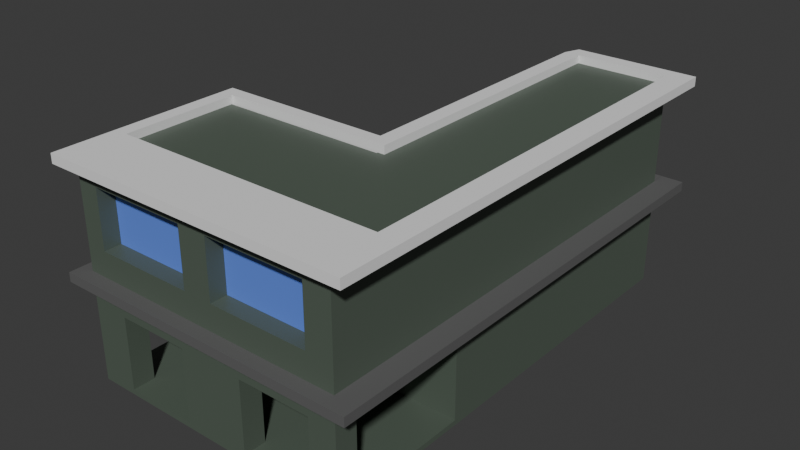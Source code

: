 # Source: Modern_House.blend  (saved by Blender 4.4.30; exported with 4.5.12 LTS)
import bpy
from mathutils import Matrix  # noqa: F401  (used for matrix-valued properties, if any)

bpy.ops.wm.read_factory_settings(use_empty=True)
scene = bpy.context.scene
scene.name = 'Scene'

# ---- collections
col_collection = bpy.data.collections.new('Collection'); scene.collection.children.link(col_collection)
col_windows_and_doors = bpy.data.collections.new('Windows and Doors'); scene.collection.children.link(col_windows_and_doors)

# ---- materials (node trees are filled in below, after node groups)
mat_material_003 = bpy.data.materials.new('Material.003')
mat_material_004 = bpy.data.materials.new('Material.004')
mat_material_002 = bpy.data.materials.new('Material.002')
mat_material_001 = bpy.data.materials.new('Material.001')

# ---- material node trees
mat_material_003.use_nodes = True; mat_material_003.node_tree.nodes.clear()
_N = mat_material_003.node_tree.nodes; _L = mat_material_003.node_tree.links
n0 = _N.new('ShaderNodeBsdfPrincipled'); n0.name = 'Principled BSDF'; n0.location = (10, 300)
n0.inputs[0].default_value = (0.2165, 0.0655, 0.05477, 1.0)
n1 = _N.new('ShaderNodeOutputMaterial'); n1.name = 'Material Output'; n1.location = (300, 300)
_L.new(n0.outputs[0], n1.inputs[0])
n1.is_active_output = True
mat_material_004.use_nodes = True; mat_material_004.node_tree.nodes.clear()
_N = mat_material_004.node_tree.nodes; _L = mat_material_004.node_tree.links
n0 = _N.new('ShaderNodeBsdfPrincipled'); n0.name = 'Principled BSDF'; n0.location = (10, 300)
n0.inputs[0].default_value = (0.1239, 0.2452, 0.8003, 1.0)
n1 = _N.new('ShaderNodeOutputMaterial'); n1.name = 'Material Output'; n1.location = (300, 300)
_L.new(n0.outputs[0], n1.inputs[0])
n1.is_active_output = True
mat_material_002.use_nodes = True; mat_material_002.node_tree.nodes.clear()
_N = mat_material_002.node_tree.nodes; _L = mat_material_002.node_tree.links
n0 = _N.new('ShaderNodeBsdfPrincipled'); n0.name = 'Principled BSDF'; n0.location = (10, 300)
n0.inputs[0].default_value = (0.1222, 0.1222, 0.1222, 1.0)
n1 = _N.new('ShaderNodeOutputMaterial'); n1.name = 'Material Output'; n1.location = (300, 300)
_L.new(n0.outputs[0], n1.inputs[0])
n1.is_active_output = True
mat_material_001.use_nodes = True; mat_material_001.node_tree.nodes.clear()
_N = mat_material_001.node_tree.nodes; _L = mat_material_001.node_tree.links
n0 = _N.new('ShaderNodeBsdfPrincipled'); n0.name = 'Principled BSDF'; n0.location = (10, 300)
n0.inputs[0].default_value = (0.09152, 0.1192, 0.09237, 1.0)
n1 = _N.new('ShaderNodeOutputMaterial'); n1.name = 'Material Output'; n1.location = (300, 300)
_L.new(n0.outputs[0], n1.inputs[0])
n1.is_active_output = True

# ---- world
world_world = bpy.data.worlds.new('World'); scene.world = world_world
world_world.use_nodes = True; world_world.node_tree.nodes.clear()
_N = world_world.node_tree.nodes; _L = world_world.node_tree.links
n0 = _N.new('ShaderNodeOutputWorld'); n0.name = 'World Output'; n0.location = (300, 300)
n1 = _N.new('ShaderNodeBackground'); n1.name = 'Background'; n1.location = (10, 300)
n1.inputs[0].default_value = (0.05088, 0.05088, 0.05088, 1.0)
_L.new(n1.outputs[0], n0.inputs[0])
n0.is_active_output = True
world_world.color = (0.05088, 0.05088, 0.05088)
world_world.sun_shadow_jitter_overblur = 0.0

# ---- meshes
me_cube_002 = bpy.data.meshes.new('Cube.002')
me_cube_002.from_pydata([(-1.0, -1.0, -1.0), (-1.0, -1.0, 1.0), (-1.0, 1.0, -1.0), (-1.0, 1.0, 1.0), (1.0, -1.0, -1.0), (1.0, -1.0, 1.0), (1.0, 1.0, -1.0), (1.0, 1.0, 1.0)], [], [(0, 1, 3, 2), (2, 3, 7, 6), (6, 7, 5, 4), (4, 5, 1, 0), (2, 6, 4, 0), (7, 3, 1, 5)])
_uv = me_cube_002.uv_layers.new(name='UVMap')
_uv.uv.foreach_set('vector', [0.375, 0.0, 0.625, 0.0, 0.625, 0.25, 0.375, 0.25, 0.375, 0.25, 0.625, 0.25, 0.625, 0.5, 0.375, 0.5, 0.375, 0.5, 0.625, 0.5, 0.625, 0.75, 0.375, 0.75, 0.375, 0.75, 0.625, 0.75, 0.625, 1.0, 0.375, 1.0, 0.125, 0.5, 0.375, 0.5, 0.375, 0.75, 0.125, 0.75, 0.625, 0.5, 0.875, 0.5, 0.875, 0.75, 0.625, 0.75])
me_cube_002.materials.append(mat_material_003)
me_cube_002.update()
me_cube_003 = bpy.data.meshes.new('Cube.003')
me_cube_003.from_pydata([(-1.0, -1.0, -1.0), (-1.0, -1.0, 1.0), (-1.0, 1.0, -1.0), (-1.0, 1.0, 1.0), (1.0, -1.0, -1.0), (1.0, -1.0, 1.0), (1.0, 1.0, -1.0), (1.0, 1.0, 1.0)], [], [(0, 1, 3, 2), (2, 3, 7, 6), (6, 7, 5, 4), (4, 5, 1, 0), (2, 6, 4, 0), (7, 3, 1, 5)])
_uv = me_cube_003.uv_layers.new(name='UVMap')
_uv.uv.foreach_set('vector', [0.375, 0.0, 0.625, 0.0, 0.625, 0.25, 0.375, 0.25, 0.375, 0.25, 0.625, 0.25, 0.625, 0.5, 0.375, 0.5, 0.375, 0.5, 0.625, 0.5, 0.625, 0.75, 0.375, 0.75, 0.375, 0.75, 0.625, 0.75, 0.625, 1.0, 0.375, 1.0, 0.125, 0.5, 0.375, 0.5, 0.375, 0.75, 0.125, 0.75, 0.625, 0.5, 0.875, 0.5, 0.875, 0.75, 0.625, 0.75])
me_cube_003.materials.append(mat_material_004)
me_cube_003.update()
me_cube_005 = bpy.data.meshes.new('Cube.005')
me_cube_005.from_pydata([(-1.0, -1.0, -1.0), (-1.0, -1.0, 1.0), (-1.0, 1.0, -1.0), (-1.0, 1.0, 1.0), (1.0, -1.0, -1.0), (1.0, -1.0, 1.0), (1.0, 1.0, -1.0), (1.0, 1.0, 1.0)], [], [(0, 1, 3, 2), (2, 3, 7, 6), (6, 7, 5, 4), (4, 5, 1, 0), (2, 6, 4, 0), (7, 3, 1, 5)])
_uv = me_cube_005.uv_layers.new(name='UVMap')
_uv.uv.foreach_set('vector', [0.375, 0.0, 0.625, 0.0, 0.625, 0.25, 0.375, 0.25, 0.375, 0.25, 0.625, 0.25, 0.625, 0.5, 0.375, 0.5, 0.375, 0.5, 0.625, 0.5, 0.625, 0.75, 0.375, 0.75, 0.375, 0.75, 0.625, 0.75, 0.625, 1.0, 0.375, 1.0, 0.125, 0.5, 0.375, 0.5, 0.375, 0.75, 0.125, 0.75, 0.625, 0.5, 0.875, 0.5, 0.875, 0.75, 0.625, 0.75])
me_cube_005.materials.append(mat_material_004)
me_cube_005.update()
me_cube_006 = bpy.data.meshes.new('Cube.006')
me_cube_006.from_pydata([(-1.0, -1.0, -1.0), (-1.0, -1.0, 1.0), (-1.0, 1.0, -1.0), (-1.0, 1.0, 1.0), (1.0, -1.0, -1.0), (1.0, -1.0, 1.0), (1.0, 1.0, -1.0), (1.0, 1.0, 1.0)], [], [(0, 1, 3, 2), (2, 3, 7, 6), (6, 7, 5, 4), (4, 5, 1, 0), (2, 6, 4, 0), (7, 3, 1, 5)])
_uv = me_cube_006.uv_layers.new(name='UVMap')
_uv.uv.foreach_set('vector', [0.375, 0.0, 0.625, 0.0, 0.625, 0.25, 0.375, 0.25, 0.375, 0.25, 0.625, 0.25, 0.625, 0.5, 0.375, 0.5, 0.375, 0.5, 0.625, 0.5, 0.625, 0.75, 0.375, 0.75, 0.375, 0.75, 0.625, 0.75, 0.625, 1.0, 0.375, 1.0, 0.125, 0.5, 0.375, 0.5, 0.375, 0.75, 0.125, 0.75, 0.625, 0.5, 0.875, 0.5, 0.875, 0.75, 0.625, 0.75])
me_cube_006.materials.append(mat_material_004)
me_cube_006.update()
me_cube_008 = bpy.data.meshes.new('Cube.008')
me_cube_008.from_pydata([(-1.0, -1.0, -1.0), (-1.0, -1.0, 1.0), (-1.0, 1.0, -1.0), (-1.0, 1.0, 1.0), (1.0, -1.0, -1.0), (1.0, -1.0, 1.0), (1.0, 1.0, -1.0), (1.0, 1.0, 1.0)], [], [(0, 1, 3, 2), (2, 3, 7, 6), (6, 7, 5, 4), (4, 5, 1, 0), (2, 6, 4, 0), (7, 3, 1, 5)])
_uv = me_cube_008.uv_layers.new(name='UVMap')
_uv.uv.foreach_set('vector', [0.375, 0.0, 0.625, 0.0, 0.625, 0.25, 0.375, 0.25, 0.375, 0.25, 0.625, 0.25, 0.625, 0.5, 0.375, 0.5, 0.375, 0.5, 0.625, 0.5, 0.625, 0.75, 0.375, 0.75, 0.375, 0.75, 0.625, 0.75, 0.625, 1.0, 0.375, 1.0, 0.125, 0.5, 0.375, 0.5, 0.375, 0.75, 0.125, 0.75, 0.625, 0.5, 0.875, 0.5, 0.875, 0.75, 0.625, 0.75])
me_cube_008.materials.append(mat_material_004)
me_cube_008.update()
me_cube_010 = bpy.data.meshes.new('Cube.010')
me_cube_010.from_pydata([(-1.0, -1.0, -1.0), (-1.0, -1.0, 1.0), (-1.0, 1.0, -1.0), (-1.0, 1.0, 1.0), (1.0, -1.0, -1.0), (1.0, -1.0, 1.0), (1.0, 1.0, -1.0), (1.0, 1.0, 1.0)], [], [(0, 1, 3, 2), (2, 3, 7, 6), (6, 7, 5, 4), (4, 5, 1, 0), (2, 6, 4, 0), (7, 3, 1, 5)])
_uv = me_cube_010.uv_layers.new(name='UVMap')
_uv.uv.foreach_set('vector', [0.375, 0.0, 0.625, 0.0, 0.625, 0.25, 0.375, 0.25, 0.375, 0.25, 0.625, 0.25, 0.625, 0.5, 0.375, 0.5, 0.375, 0.5, 0.625, 0.5, 0.625, 0.75, 0.375, 0.75, 0.375, 0.75, 0.625, 0.75, 0.625, 1.0, 0.375, 1.0, 0.125, 0.5, 0.375, 0.5, 0.375, 0.75, 0.125, 0.75, 0.625, 0.5, 0.875, 0.5, 0.875, 0.75, 0.625, 0.75])
me_cube_010.materials.append(mat_material_004)
me_cube_010.update()
me_cube_011 = bpy.data.meshes.new('Cube.011')
me_cube_011.from_pydata([(-1.0, -1.0, -1.0), (-1.0, -1.0, 1.0), (-1.0, 1.0, -1.0), (-1.0, 1.0, 1.0), (1.0, -1.0, -1.0), (1.0, -1.0, 1.0), (1.0, 1.0, -1.0), (1.0, 1.0, 1.0)], [], [(0, 1, 3, 2), (2, 3, 7, 6), (6, 7, 5, 4), (4, 5, 1, 0), (2, 6, 4, 0), (7, 3, 1, 5)])
_uv = me_cube_011.uv_layers.new(name='UVMap')
_uv.uv.foreach_set('vector', [0.375, 0.0, 0.625, 0.0, 0.625, 0.25, 0.375, 0.25, 0.375, 0.25, 0.625, 0.25, 0.625, 0.5, 0.375, 0.5, 0.375, 0.5, 0.625, 0.5, 0.625, 0.75, 0.375, 0.75, 0.375, 0.75, 0.625, 0.75, 0.625, 1.0, 0.375, 1.0, 0.125, 0.5, 0.375, 0.5, 0.375, 0.75, 0.125, 0.75, 0.625, 0.5, 0.875, 0.5, 0.875, 0.75, 0.625, 0.75])
me_cube_011.materials.append(mat_material_004)
me_cube_011.update()
me_cube_012 = bpy.data.meshes.new('Cube.012')
me_cube_012.from_pydata([(-1.0, -1.0, -1.0), (-1.0, -1.0, 1.0), (-1.0, 1.0, -1.0), (-1.0, 1.0, 1.0), (1.0, -1.0, -1.0), (1.0, -1.0, 1.0), (1.0, 1.0, -1.0), (1.0, 1.0, 1.0)], [], [(0, 1, 3, 2), (2, 3, 7, 6), (6, 7, 5, 4), (4, 5, 1, 0), (2, 6, 4, 0), (7, 3, 1, 5)])
_uv = me_cube_012.uv_layers.new(name='UVMap')
_uv.uv.foreach_set('vector', [0.375, 0.0, 0.625, 0.0, 0.625, 0.25, 0.375, 0.25, 0.375, 0.25, 0.625, 0.25, 0.625, 0.5, 0.375, 0.5, 0.375, 0.5, 0.625, 0.5, 0.625, 0.75, 0.375, 0.75, 0.375, 0.75, 0.625, 0.75, 0.625, 1.0, 0.375, 1.0, 0.125, 0.5, 0.375, 0.5, 0.375, 0.75, 0.125, 0.75, 0.625, 0.5, 0.875, 0.5, 0.875, 0.75, 0.625, 0.75])
me_cube_012.materials.append(mat_material_004)
me_cube_012.update()
me_cube_022 = bpy.data.meshes.new('Cube.022')
me_cube_022.from_pydata([(-1.0, -1.0, -1.0), (-1.0, -1.0, 1.0), (-1.0, 1.0, -1.0), (-1.0, 1.0, 1.0), (1.0, -1.0, -1.0), (1.0, -1.0, 1.0), (1.0, 1.0, -1.0), (1.0, 1.0, 1.0)], [], [(0, 1, 3, 2), (2, 3, 7, 6), (6, 7, 5, 4), (4, 5, 1, 0), (2, 6, 4, 0), (7, 3, 1, 5)])
_uv = me_cube_022.uv_layers.new(name='UVMap')
_uv.uv.foreach_set('vector', [0.375, 0.0, 0.625, 0.0, 0.625, 0.25, 0.375, 0.25, 0.375, 0.25, 0.625, 0.25, 0.625, 0.5, 0.375, 0.5, 0.375, 0.5, 0.625, 0.5, 0.625, 0.75, 0.375, 0.75, 0.375, 0.75, 0.625, 0.75, 0.625, 1.0, 0.375, 1.0, 0.125, 0.5, 0.375, 0.5, 0.375, 0.75, 0.125, 0.75, 0.625, 0.5, 0.875, 0.5, 0.875, 0.75, 0.625, 0.75])
me_cube_022.materials.append(mat_material_002)
me_cube_022.update()
me_cube_023 = bpy.data.meshes.new('Cube.023')
me_cube_023.from_pydata([(-1.0, -1.291, -1.0), (-1.0, -1.291, 1.0), (-1.0, 1.0, -1.0), (-1.0, 1.0, 1.0), (1.0, -1.291, -1.0), (1.0, -1.291, 1.0), (1.0, 1.0, -1.0), (1.0, 1.0, 1.0)], [], [(0, 1, 3, 2), (2, 3, 7, 6), (6, 7, 5, 4), (4, 5, 1, 0), (2, 6, 4, 0), (7, 3, 1, 5)])
_uv = me_cube_023.uv_layers.new(name='UVMap')
_uv.uv.foreach_set('vector', [0.375, 0.0, 0.625, 0.0, 0.625, 0.25, 0.375, 0.25, 0.375, 0.25, 0.625, 0.25, 0.625, 0.5, 0.375, 0.5, 0.375, 0.5, 0.625, 0.5, 0.625, 0.75, 0.375, 0.75, 0.375, 0.75, 0.625, 0.75, 0.625, 1.0, 0.375, 1.0, 0.125, 0.5, 0.375, 0.5, 0.375, 0.75, 0.125, 0.75, 0.625, 0.5, 0.875, 0.5, 0.875, 0.75, 0.625, 0.75])
me_cube_023.materials.append(mat_material_002)
me_cube_023.update()
me_cube_024 = bpy.data.meshes.new('Cube.024')
me_cube_024.from_pydata([(-1.0, -1.291, -1.0), (-1.0, -1.291, 1.0), (-1.0, 1.0, -1.0), (-1.0, 1.0, 1.0), (1.0, -1.291, -1.0), (1.0, -1.291, 1.0), (1.0, 1.0, -1.0), (1.0, 1.0, 1.0)], [], [(0, 1, 3, 2), (2, 3, 7, 6), (6, 7, 5, 4), (4, 5, 1, 0), (2, 6, 4, 0), (7, 3, 1, 5)])
_uv = me_cube_024.uv_layers.new(name='UVMap')
_uv.uv.foreach_set('vector', [0.375, 0.0, 0.625, 0.0, 0.625, 0.25, 0.375, 0.25, 0.375, 0.25, 0.625, 0.25, 0.625, 0.5, 0.375, 0.5, 0.375, 0.5, 0.625, 0.5, 0.625, 0.75, 0.375, 0.75, 0.375, 0.75, 0.625, 0.75, 0.625, 1.0, 0.375, 1.0, 0.125, 0.5, 0.375, 0.5, 0.375, 0.75, 0.125, 0.75, 0.625, 0.5, 0.875, 0.5, 0.875, 0.75, 0.625, 0.75])
me_cube_024.materials.append(mat_material_002)
me_cube_024.update()
me_cube_025 = bpy.data.meshes.new('Cube.025')
me_cube_025.from_pydata([(-1.0, -1.291, -1.0), (-1.0, -1.291, 1.0), (-1.0, 1.0, -1.0), (-1.0, 1.0, 1.0), (1.0, -1.291, -1.0), (1.0, -1.291, 1.0), (1.0, 1.0, -1.0), (1.0, 1.0, 1.0)], [], [(0, 1, 3, 2), (2, 3, 7, 6), (6, 7, 5, 4), (4, 5, 1, 0), (2, 6, 4, 0), (7, 3, 1, 5)])
_uv = me_cube_025.uv_layers.new(name='UVMap')
_uv.uv.foreach_set('vector', [0.375, 0.0, 0.625, 0.0, 0.625, 0.25, 0.375, 0.25, 0.375, 0.25, 0.625, 0.25, 0.625, 0.5, 0.375, 0.5, 0.375, 0.5, 0.625, 0.5, 0.625, 0.75, 0.375, 0.75, 0.375, 0.75, 0.625, 0.75, 0.625, 1.0, 0.375, 1.0, 0.125, 0.5, 0.375, 0.5, 0.375, 0.75, 0.125, 0.75, 0.625, 0.5, 0.875, 0.5, 0.875, 0.75, 0.625, 0.75])
me_cube_025.materials.append(mat_material_002)
me_cube_025.update()
me_cube_001 = bpy.data.meshes.new('Cube.001')
me_cube_001.from_pydata([(-1.0, -1.0, -1.0), (-1.0, -1.0, 1.0), (-1.0, 1.229, -1.0), (0.9547, 0.1293, 0.9019), (-1.0, 1.229, 1.0), (0.6766, -0.3603, -0.6336), (0.6766, 0.3446, -0.7078), (1.0, -1.0, -1.0), (0.6766, -0.2187, 0.6226), (0.6766, -0.6097, -0.6336), (1.0, -1.0, 1.0), (0.6766, -0.2187, -0.7078), (1.0, 1.229, -1.0), (-0.4677, 0.1293, 0.9019), (1.0, 1.229, 1.0), (-0.4677, 0.1293, -0.5206), (-1.0, 0.432, -1.0), (-1.0, 0.432, 1.0), (1.0, 0.432, -1.0), (1.0, 0.432, 1.0), (4.379, 1.229, 1.0), (4.379, 1.229, -1.0), (4.379, 0.432, -1.0), (4.379, 0.432, 1.0), (-1.0, 0.5407, -0.5206), (-1.0, 0.5407, 0.9019), (-1.0, 1.121, 0.9019), (-1.0, 1.121, -0.5206), (4.379, 0.5407, 0.9019), (4.379, 1.121, -0.5206), (4.379, 1.121, 0.9019), (4.379, 0.5407, -0.5206), (2.236, 0.432, -0.5206), (2.236, 0.432, 0.9019), (3.659, 0.432, -0.5206), (3.659, 0.432, 0.9019), (3.659, 1.229, 0.9019), (2.236, 1.229, 0.9019), (2.236, 1.229, -0.5206), (3.659, 1.229, -0.5206), (2.236, 1.121, -0.5206), (3.659, 1.121, -0.5206), (2.236, 1.121, 0.9019), (3.659, 1.121, 0.9019), (2.236, 0.5407, -0.5206), (3.659, 0.5407, -0.5206), (2.236, 0.5407, 0.9019), (3.659, 0.5407, 0.9019), (-0.4677, 1.229, 0.9019), (-0.4677, 1.229, -0.5206), (0.9547, 1.229, -0.5206), (0.9547, 1.229, 0.9019), (-0.4677, 1.121, -0.5206), (0.9547, 1.121, -0.5206), (-0.4677, 1.121, 0.9019), (0.9547, 1.121, 0.9019), (-0.4677, 0.5407, -0.5206), (0.9547, 0.5407, -0.5206), (-0.4677, 0.5407, 0.9019), (0.9547, 0.5407, 0.9019), (1.0, -0.6097, 1.0), (1.0, -0.3603, 0.6872), (1.0, -0.3603, 1.0), (1.0, 0.3446, 0.6226), (1.0, 0.3446, -0.7078), (1.0, -0.2187, 0.6226), (1.0, -0.3603, -0.6336), (1.0, -0.6097, -0.6336), (1.0, -0.2187, -0.7078), (0.9547, 0.3446, -0.5206), (0.9547, 0.3446, 0.6226), (0.9547, 0.1293, 0.6226), (0.6766, 0.1293, 0.6226), (0.6766, 0.1293, -0.5206), (0.6766, 0.3446, -0.5206), (0.6766, -0.6097, 1.0), (0.6766, -0.3603, 1.0)], [], [(4, 2, 16, 17, 25, 24, 27, 26), (17, 4, 26, 25), (14, 12, 50, 51), (12, 2, 4, 14, 51, 48, 49, 50), (66, 67, 60, 10, 7, 18, 19, 62, 61, 65, 63, 64, 68), (65, 61, 66, 68), (7, 10, 1, 0), (16, 18, 7, 0), (62, 19, 17, 1, 10, 60, 75, 76), (14, 4, 17, 19), (2, 12, 18, 16), (18, 12, 21, 22), (0, 1, 17, 16), (31, 28, 23, 22, 21, 20, 30, 29), (30, 20, 23, 28), (22, 23, 35, 34), (35, 23, 19, 18, 22, 34, 32, 33), (36, 20, 21, 39), (21, 12, 14, 20, 36, 37, 38, 39), (14, 19, 23, 20), (26, 27, 29, 30, 43, 41, 40, 42, 55, 53, 52, 54), (47, 28, 31, 24, 25, 58, 56, 57, 59, 46, 44, 45), (42, 46, 59, 55), (25, 26, 54, 58), (43, 30, 28, 47), (29, 27, 24, 31), (34, 35, 36, 39, 41, 43, 47, 45), (42, 40, 38, 37, 33, 32, 44, 46), (35, 33, 37, 36), (41, 39, 38, 40), (44, 32, 34, 45), (3, 51, 50, 53, 55, 59, 57, 69, 70, 71), (73, 15, 13, 3, 71, 72), (54, 52, 49, 48, 13, 15, 56, 58), (3, 13, 48, 51), (53, 50, 49, 52), (69, 57, 56, 15, 73, 74), (56, 57, 59, 58), (67, 9, 75, 60), (75, 9, 5, 76), (76, 5, 66, 61, 62), (5, 9, 67, 66), (68, 11, 8, 65), (72, 8, 11, 6, 74, 73), (74, 6, 64, 63, 70, 69), (65, 8, 72, 71, 70, 63), (6, 11, 68, 64)])
_uv = me_cube_001.uv_layers.new(name='UVMap')
_uv.uv.foreach_set('vector', [0.625, 0.25, 0.375, 0.25, 0.375, 0.179, 0.625, 0.179, 0.6127, 0.1926, 0.4349, 0.1926, 0.4349, 0.2366, 0.6127, 0.2366, 0.625, 0.179, 0.625, 0.25, 0.6127, 0.2366, 0.6127, 0.1926, 0.625, 0.5, 0.375, 0.5, 0.4349, 0.4943, 0.6127, 0.4943, 0.375, 0.5, 0.375, 0.25, 0.625, 0.25, 0.625, 0.5, 0.6127, 0.4943, 0.6127, 0.3165, 0.4349, 0.3165, 0.4349, 0.4943, 0.4208, 0.67, 0.4208, 0.7012, 0.625, 0.7012, 0.625, 0.75, 0.375, 0.75, 0.375, 0.571, 0.625, 0.571, 0.625, 0.67, 0.5859, 0.67, 0.5778, 0.6523, 0.5778, 0.5819, 0.4115, 0.5819, 0.4115, 0.6523, 0.5778, 0.6523, 0.5859, 0.67, 0.4208, 0.67, 0.4115, 0.6523, 0.375, 0.75, 0.625, 0.75, 0.625, 1.0, 0.375, 1.0, 0.125, 0.571, 0.375, 0.571, 0.375, 0.75, 0.125, 0.75, 0.625, 0.67, 0.625, 0.571, 0.875, 0.571, 0.875, 0.75, 0.625, 0.75, 0.625, 0.7012, 0.6654, 0.7012, 0.6654, 0.67, 0.625, 0.5, 0.875, 0.5, 0.875, 0.571, 0.625, 0.571, 0.125, 0.5, 0.375, 0.5, 0.375, 0.571, 0.125, 0.571, 0.375, 0.571, 0.375, 0.5, 0.375, 0.5, 0.375, 0.571, 0.375, 0.0, 0.625, 0.0, 0.625, 0.179, 0.375, 0.179, 0.4349, 0.5574, 0.6127, 0.5574, 0.625, 0.571, 0.375, 0.571, 0.375, 0.5, 0.625, 0.5, 0.6127, 0.5134, 0.4349, 0.5134, 0.6127, 0.5134, 0.625, 0.5, 0.625, 0.571, 0.6127, 0.5574, 0.375, 0.571, 0.625, 0.571, 0.6127, 0.571, 0.4349, 0.571, 0.6127, 0.571, 0.625, 0.571, 0.625, 0.571, 0.375, 0.571, 0.375, 0.571, 0.4349, 0.571, 0.4349, 0.571, 0.6127, 0.571, 0.6127, 0.5, 0.625, 0.5, 0.375, 0.5, 0.4349, 0.5, 0.375, 0.5, 0.375, 0.5, 0.625, 0.5, 0.625, 0.5, 0.6127, 0.5, 0.6127, 0.5, 0.4349, 0.5, 0.4349, 0.5, 0.625, 0.5, 0.625, 0.571, 0.625, 0.571, 0.625, 0.5, 0.375, 0.25, 0.625, 0.0, 0.625, 0.0, 0.375, 0.25, 0.375, 0.25, 0.625, 0.0, 0.625, 0.0, 0.375, 0.25, 0.375, 0.25, 0.625, 0.0, 0.625, 0.0, 0.375, 0.25, 0.375, 0.75, 0.375, 0.75, 0.625, 0.5, 0.625, 0.5, 0.375, 0.75, 0.375, 0.75, 0.625, 0.5, 0.625, 0.5, 0.375, 0.75, 0.375, 0.75, 0.625, 0.5, 0.625, 0.5, 0.125, 0.6136, 0.375, 0.6136, 0.375, 0.6539, 0.125, 0.6539, 0.375, 0.7155, 0.125, 0.7155, 0.125, 0.6987, 0.375, 0.6987, 0.125, 0.5688, 0.125, 0.5461, 0.375, 0.5461, 0.375, 0.5688, 0.875, 0.5461, 0.875, 0.7155, 0.625, 0.7155, 0.625, 0.5461, 0.625, 0.1856, 0.375, 0.1856, 0.375, 0.06467, 0.625, 0.06467, 0.625, 0.08756, 0.375, 0.08756, 0.375, 0.1624, 0.625, 0.1624, 0.375, 0.6624, 0.625, 0.6624, 0.625, 0.6853, 0.375, 0.6853, 0.375, 0.5644, 0.625, 0.5644, 0.625, 0.5876, 0.375, 0.5876, 0.125, 0.5644, 0.375, 0.5644, 0.375, 0.6853, 0.125, 0.6853, 0.875, 0.6624, 0.875, 0.6853, 0.625, 0.6853, 0.625, 0.6624, 0.625, 0.5876, 0.625, 0.5644, 0.875, 0.5644, 0.875, 0.5876, 0.375, 0.25, 0.375, 0.06467, 0.625, 0.06467, 0.625, 0.08756, 0.375, 0.08756, 0.375, 0.1624, 0.625, 0.1624, 0.625, 0.2042, 0.4241, 0.2042, 0.4241, 0.25, 0.625, 0.2989, 0.625, 0.5, 0.375, 0.5, 0.375, 0.25, 0.4241, 0.25, 0.4241, 0.2989, 0.375, 0.6624, 0.625, 0.6624, 0.625, 0.6853, 0.375, 0.6853, 0.375, 0.5, 0.625, 0.5, 0.625, 0.5876, 0.375, 0.5876, 0.125, 0.5, 0.375, 0.5, 0.375, 0.6853, 0.125, 0.6853, 0.875, 0.6624, 0.875, 0.6853, 0.625, 0.6853, 0.625, 0.6624, 0.875, 0.5458, 0.875, 0.5876, 0.625, 0.5876, 0.625, 0.5, 0.8261, 0.5, 0.8261, 0.5458, 0.625, 0.5, 0.625, 0.5, 0.375, 0.75, 0.375, 0.75, 0.625, 0.3026, 0.625, 0.5, 0.3809, 0.5, 0.3809, 0.3026, 0.3809, 0.5, 0.625, 0.5, 0.625, 0.75, 0.3809, 0.75, 0.3809, 0.75, 0.625, 0.75, 0.625, 0.9474, 0.4276, 0.9474, 0.3809, 0.9474, 0.625, 0.75, 0.625, 0.5, 0.8224, 0.5, 0.8224, 0.75, 0.625, 0.3026, 0.625, 0.5, 0.375, 0.5, 0.375, 0.3026, 0.375, 0.6544, 0.375, 0.5, 0.625, 0.5, 0.625, 0.75, 0.5898, 0.75, 0.5898, 0.6544, 0.5898, 0.75, 0.625, 0.75, 0.625, 0.9474, 0.375, 0.9474, 0.375, 0.9197, 0.5898, 0.9197, 0.1776, 0.5, 0.375, 0.5, 0.375, 0.6544, 0.2053, 0.6544, 0.2053, 0.75, 0.1776, 0.75, 0.625, 0.75, 0.625, 0.5, 0.8224, 0.5, 0.8224, 0.75])
me_cube_001.materials.append(mat_material_001)
me_cube_001.update()
me_cube_004 = bpy.data.meshes.new('Cube.004')
me_cube_004.from_pydata([(-1.0, -1.0, -1.0), (-1.0, -1.0, 1.0), (-11.85, 1.0, -1.0), (-11.85, 1.0, 1.0), (1.0, -1.0, -1.0), (1.0, -1.0, 1.0), (1.0, 1.0, -1.0), (1.0, 1.0, 1.0), (-11.85, -0.9099, -1.0), (-11.85, -0.9099, 1.0), (1.0, -0.9099, -1.0), (1.0, -0.9099, 1.0), (-37.28, -0.9099, -1.0), (-37.28, -1.0, -1.0), (-37.28, -1.0, 1.0), (-37.28, -0.9099, 1.0), (-40.3, -0.9099, -1.0), (-40.3, -1.0, -1.0), (-40.3, -1.0, 1.0), (-40.3, -0.9099, 1.0), (-37.28, -1.798, -1.0), (-37.28, -1.798, 1.0), (-40.3, -1.798, -1.0), (-40.3, -1.798, 1.0), (-37.28, -2.225, -1.0), (-37.28, -2.225, 1.0), (-40.3, -2.225, -1.0), (-40.3, -2.225, 1.0), (26.12, -1.798, -1.0), (26.12, -1.798, 1.0), (26.12, -2.225, -1.0), (26.12, -2.225, 1.0), (21.25, -1.798, 1.0), (21.25, -1.798, -1.0), (26.12, 1.108, -1.0), (26.12, 1.108, 1.0), (21.25, 1.108, -1.0), (21.25, 1.108, 1.0), (-10.51, 1.108, 1.0), (-10.51, 1.108, -1.0), (1.0, 1.108, -1.0), (1.0, 1.108, 1.0), (21.2, 1.0, 1.0), (21.2, 1.0, -1.0), (21.2, 1.108, 1.0), (21.2, 1.108, -1.0)], [], [(8, 9, 3, 2), (40, 41, 44, 45), (10, 11, 5, 4), (4, 5, 1, 0), (8, 10, 4, 0), (11, 9, 1, 5), (7, 3, 9, 11), (2, 6, 10, 8), (6, 7, 11, 10), (9, 8, 12, 15), (14, 15, 19, 18), (1, 9, 15, 14), (8, 0, 13, 12), (0, 1, 14, 13), (17, 18, 19, 16), (12, 13, 17, 16), (15, 12, 16, 19), (14, 18, 23, 21), (22, 20, 24, 26), (18, 17, 22, 23), (17, 13, 20, 22), (13, 14, 21, 20), (24, 25, 27, 26), (23, 22, 26, 27), (21, 23, 27, 25), (24, 20, 33, 28, 30), (28, 29, 31, 30), (25, 24, 30, 31), (21, 25, 31, 29, 32), (20, 21, 32, 33), (36, 37, 35, 34), (29, 28, 34, 35), (33, 32, 37, 36), (32, 29, 35, 37), (28, 33, 36, 34), (39, 38, 41, 40), (6, 2, 39, 40), (3, 7, 41, 38), (2, 3, 38, 39), (42, 43, 45, 44), (7, 6, 43, 42), (6, 40, 45, 43), (41, 7, 42, 44)])
_uv = me_cube_004.uv_layers.new(name='UVMap')
_uv.uv.foreach_set('vector', [0.375, 0.01126, 0.625, 0.01126, 0.625, 0.25, 0.375, 0.25, 0.375, 0.5, 0.625, 0.5, 0.625, 0.5, 0.375, 0.5, 0.375, 0.7387, 0.625, 0.7387, 0.625, 0.75, 0.375, 0.75, 0.375, 0.75, 0.625, 0.75, 0.625, 1.0, 0.375, 1.0, 0.125, 0.7387, 0.375, 0.7387, 0.375, 0.75, 0.125, 0.75, 0.625, 0.7387, 0.875, 0.7387, 0.875, 0.75, 0.625, 0.75, 0.625, 0.5, 0.875, 0.5, 0.875, 0.7387, 0.625, 0.7387, 0.125, 0.5, 0.375, 0.5, 0.375, 0.7387, 0.125, 0.7387, 0.375, 0.5, 0.625, 0.5, 0.625, 0.7387, 0.375, 0.7387, 0.625, 0.01126, 0.375, 0.01126, 0.375, 0.01126, 0.625, 0.01126, 0.875, 0.75, 0.875, 0.7387, 0.875, 0.7387, 0.875, 0.75, 0.875, 0.75, 0.875, 0.7387, 0.875, 0.7387, 0.875, 0.75, 0.125, 0.7387, 0.125, 0.75, 0.125, 0.75, 0.125, 0.7387, 0.375, 1.0, 0.625, 1.0, 0.625, 1.0, 0.375, 1.0, 0.375, 0.0, 0.625, 0.0, 0.625, 0.01126, 0.375, 0.01126, 0.125, 0.7387, 0.125, 0.75, 0.125, 0.75, 0.125, 0.7387, 0.625, 0.01126, 0.375, 0.01126, 0.375, 0.01126, 0.625, 0.01126, 0.875, 0.75, 0.875, 0.75, 0.875, 0.75, 0.875, 0.75, 0.125, 0.75, 0.125, 0.75, 0.125, 0.75, 0.125, 0.75, 0.625, 0.0, 0.375, 0.0, 0.375, 0.0, 0.625, 0.0, 0.125, 0.75, 0.125, 0.75, 0.125, 0.75, 0.125, 0.75, 0.375, 1.0, 0.625, 1.0, 0.625, 1.0, 0.375, 1.0, 0.375, 1.0, 0.625, 1.0, 0.625, 1.0, 0.375, 1.0, 0.625, 0.0, 0.375, 0.0, 0.375, 0.0, 0.625, 0.0, 0.875, 0.75, 0.875, 0.75, 0.875, 0.75, 0.875, 0.75, 0.125, 0.75, 0.125, 0.75, 0.125, 0.75, 0.125, 0.75, 0.125, 0.75, 0.375, 1.0, 0.625, 1.0, 0.625, 1.0, 0.375, 1.0, 0.625, 1.0, 0.375, 1.0, 0.375, 1.0, 0.625, 1.0, 0.875, 0.75, 0.875, 0.75, 0.875, 0.75, 0.875, 0.75, 0.875, 0.75, 0.375, 1.0, 0.625, 1.0, 0.625, 1.0, 0.375, 1.0, 0.375, 1.0, 0.625, 1.0, 0.625, 1.0, 0.375, 1.0, 0.625, 1.0, 0.375, 1.0, 0.375, 1.0, 0.625, 1.0, 0.375, 1.0, 0.625, 1.0, 0.625, 1.0, 0.375, 1.0, 0.875, 0.75, 0.875, 0.75, 0.875, 0.75, 0.875, 0.75, 0.125, 0.75, 0.125, 0.75, 0.125, 0.75, 0.125, 0.75, 0.375, 0.25, 0.625, 0.25, 0.625, 0.5, 0.375, 0.5, 0.375, 0.5, 0.125, 0.5, 0.125, 0.5, 0.375, 0.5, 0.875, 0.5, 0.625, 0.5, 0.625, 0.5, 0.875, 0.5, 0.375, 0.25, 0.625, 0.25, 0.625, 0.25, 0.375, 0.25, 0.625, 0.5, 0.375, 0.5, 0.375, 0.5, 0.625, 0.5, 0.625, 0.5, 0.375, 0.5, 0.375, 0.5, 0.625, 0.5, 0.375, 0.5, 0.375, 0.5, 0.375, 0.5, 0.375, 0.5, 0.625, 0.5, 0.625, 0.5, 0.625, 0.5, 0.625, 0.5])
me_cube_004.materials.append(mat_material_002)
me_cube_004.update()
me_cube_009 = bpy.data.meshes.new('Cube.009')
me_cube_009.from_pydata([(1.494, 0.4971, 0.5593), (-1.0, -1.0, -1.0), (-1.0, -1.0, 1.0), (1.494, 0.4971, -0.771), (3.772, 0.4971, 0.5593), (-1.0, 1.229, -1.0), (-1.0, 1.229, 1.0), (3.772, 0.4971, -0.771), (-0.4795, 0.9364, 0.4594), (4.1, 0.9489, 0.4594), (2.033, 0.9364, 0.4594), (0.6766, 0.3446, 0.5593), (0.6766, -0.3054, 0.5593), (1.0, -1.0, -1.0), (0.6766, -0.3054, -0.771), (-0.4795, 0.9364, -0.6711), (0.6766, 0.3446, -0.771), (2.033, 0.9364, -0.6711), (4.1, 0.9489, -0.6711), (1.0, -1.0, 1.0), (1.0, 1.229, -1.0), (0.6766, -0.8687, 0.5593), (0.6766, -0.2187, 0.5593), (3.969, 0.9364, 0.4594), (4.1, 0.4702, 0.4594), (1.456, 0.9364, 0.4594), (3.969, 0.9364, -0.6711), (0.6766, -0.8687, -0.771), (0.6766, -0.2187, -0.771), (4.1, 0.4702, -0.6711), (1.456, 0.9364, -0.6711), (1.0, 1.229, 1.0), (-1.0, 0.432, -1.0), (-1.0, 0.432, 1.0), (1.0, 0.432, -1.0), (1.0, 0.432, 1.0), (4.379, 1.229, 1.0), (4.379, 1.229, -1.0), (4.379, 0.432, -1.0), (4.379, 0.432, 1.0), (1.0, -0.3054, 0.5593), (1.0, 0.3446, 0.5593), (1.0, 0.3446, -0.771), (1.0, -0.2187, 0.5593), (1.0, -0.8687, -0.771), (1.0, -0.8687, 0.5593), (1.0, -0.2187, -0.771), (1.0, -0.3054, -0.771), (4.379, 0.9489, -0.6711), (4.379, 0.9489, 0.4594), (4.379, 0.4702, -0.6711), (4.379, 0.4702, 0.4594), (1.494, 0.432, -0.771), (1.494, 0.432, 0.5593), (3.772, 0.432, -0.771), (3.772, 0.432, 0.5593), (3.969, 1.229, -0.6711), (3.969, 1.229, 0.4594), (2.033, 1.229, -0.6711), (2.033, 1.229, 0.4594), (1.456, 1.229, -0.6711), (1.456, 1.229, 0.4594), (-0.4795, 1.229, -0.6711), (-0.4795, 1.229, 0.4594), (1.0, 1.229, 0.4594), (1.0, 1.229, -0.6711)], [], [(32, 33, 6, 5), (65, 20, 5, 6, 31, 64, 63, 62), (34, 35, 19, 13, 44, 45, 40, 47, 46, 43, 41, 42), (44, 13, 34, 42, 46, 47), (13, 19, 2, 1), (32, 34, 13, 1), (35, 33, 2, 19), (31, 6, 33, 35), (5, 20, 34, 32), (34, 20, 37, 38), (1, 2, 33, 32), (48, 37, 36, 39, 38, 50, 51, 49), (50, 38, 37, 48), (54, 38, 39, 35, 34, 52, 53, 55), (52, 34, 38, 54), (58, 56, 37, 20, 65, 60, 61, 59), (31, 36, 37, 56, 57, 59, 61, 64), (31, 35, 39, 36), (46, 28, 22, 43), (41, 11, 16, 42), (22, 11, 41, 43), (16, 28, 46, 42), (44, 27, 21, 45), (40, 12, 14, 47), (21, 12, 40, 45), (14, 27, 44, 47), (4, 7, 54, 55), (3, 0, 53, 52), (0, 4, 55, 53), (54, 7, 3, 52), (50, 29, 24, 51), (49, 9, 18, 48), (24, 9, 49, 51), (18, 29, 50, 48), (56, 26, 23, 57), (59, 10, 17, 58), (23, 10, 59, 57), (58, 17, 26, 56), (60, 30, 25, 61), (63, 8, 15, 62), (64, 61, 25, 8, 63), (62, 15, 30, 60, 65)])
_uv = me_cube_009.uv_layers.new(name='UVMap')
_uv.uv.foreach_set('vector', [0.375, 0.179, 0.625, 0.179, 0.625, 0.25, 0.375, 0.25, 0.4161, 0.5, 0.375, 0.5, 0.375, 0.25, 0.625, 0.25, 0.625, 0.5, 0.5574, 0.5, 0.5574, 0.3151, 0.4161, 0.3151, 0.375, 0.571, 0.625, 0.571, 0.625, 0.75, 0.375, 0.75, 0.4036, 0.7336, 0.5699, 0.7336, 0.5699, 0.6632, 0.4036, 0.6632, 0.4036, 0.6523, 0.5699, 0.6523, 0.5699, 0.5819, 0.4036, 0.5819, 0.4036, 0.7336, 0.375, 0.75, 0.375, 0.571, 0.4036, 0.5819, 0.4036, 0.6523, 0.4036, 0.6632, 0.375, 0.75, 0.625, 0.75, 0.625, 1.0, 0.375, 1.0, 0.125, 0.571, 0.375, 0.571, 0.375, 0.75, 0.125, 0.75, 0.625, 0.571, 0.875, 0.571, 0.875, 0.75, 0.625, 0.75, 0.625, 0.5, 0.875, 0.5, 0.875, 0.571, 0.625, 0.571, 0.125, 0.5, 0.375, 0.5, 0.375, 0.571, 0.125, 0.571, 0.375, 0.571, 0.375, 0.5, 0.375, 0.5, 0.375, 0.571, 0.375, 0.0, 0.625, 0.0, 0.625, 0.179, 0.375, 0.179, 0.4161, 0.5064, 0.375, 0.5, 0.625, 0.5, 0.625, 0.571, 0.375, 0.571, 0.4161, 0.5662, 0.5574, 0.5662, 0.5574, 0.5064, 0.4161, 0.5662, 0.375, 0.571, 0.375, 0.5, 0.4161, 0.5064, 0.4036, 0.571, 0.375, 0.571, 0.625, 0.571, 0.625, 0.571, 0.375, 0.571, 0.4036, 0.571, 0.5699, 0.571, 0.5699, 0.571, 0.4036, 0.571, 0.375, 0.571, 0.375, 0.571, 0.4036, 0.571, 0.4161, 0.5, 0.4161, 0.5, 0.375, 0.5, 0.375, 0.5, 0.4161, 0.5, 0.4161, 0.5, 0.5574, 0.5, 0.5574, 0.5, 0.625, 0.5, 0.625, 0.5, 0.375, 0.5, 0.4161, 0.5, 0.5574, 0.5, 0.5574, 0.5, 0.5574, 0.5, 0.5574, 0.5, 0.625, 0.5, 0.625, 0.571, 0.625, 0.571, 0.625, 0.5, 0.625, 0.3026, 0.625, 0.5, 0.375, 0.5, 0.375, 0.3026, 0.375, 0.9474, 0.375, 0.75, 0.625, 0.75, 0.625, 0.9474, 0.375, 0.5, 0.375, 0.75, 0.1776, 0.75, 0.1776, 0.5, 0.625, 0.75, 0.625, 0.5, 0.8224, 0.5, 0.8224, 0.75, 0.625, 0.3026, 0.625, 0.5, 0.375, 0.5, 0.375, 0.3026, 0.375, 0.9474, 0.375, 0.75, 0.625, 0.75, 0.625, 0.9474, 0.375, 0.5, 0.375, 0.75, 0.1776, 0.75, 0.1776, 0.5, 0.625, 0.75, 0.625, 0.5, 0.8224, 0.5, 0.8224, 0.75, 0.375, 0.5, 0.625, 0.25, 0.625, 0.25, 0.375, 0.5, 0.625, 0.75, 0.375, 1.0, 0.375, 1.0, 0.625, 0.75, 0.125, 0.75, 0.125, 0.5, 0.2855, 0.5, 0.2855, 0.75, 0.7145, 0.5, 0.875, 0.5, 0.875, 0.75, 0.7145, 0.75, 0.625, 0.3, 0.625, 0.5, 0.375, 0.5, 0.375, 0.3, 0.375, 0.95, 0.375, 0.75, 0.625, 0.75, 0.625, 0.95, 0.375, 0.5, 0.375, 0.75, 0.175, 0.75, 0.175, 0.5, 0.625, 0.75, 0.625, 0.5, 0.825, 0.5, 0.825, 0.75, 0.625, 0.25, 0.625, 0.25, 0.375, 0.5, 0.375, 0.5, 0.375, 1.0, 0.375, 1.0, 0.625, 0.75, 0.625, 0.75, 0.375, 0.5, 0.375, 0.75, 0.1902, 0.75, 0.1902, 0.5, 0.8098, 0.75, 0.625, 0.75, 0.625, 0.5, 0.8098, 0.5, 0.625, 0.25, 0.625, 0.25, 0.375, 0.5, 0.375, 0.5, 0.375, 1.0, 0.375, 1.0, 0.625, 0.75, 0.625, 0.75, 0.1902, 0.5589, 0.1902, 0.5, 0.375, 0.5, 0.375, 0.75, 0.1902, 0.75, 0.8098, 0.75, 0.625, 0.75, 0.625, 0.5, 0.8098, 0.5, 0.8098, 0.5589])
me_cube_009.materials.append(mat_material_001)
me_cube_009.update()
me_cube_014 = bpy.data.meshes.new('Cube.014')
me_cube_014.from_pydata([(-1.0, -1.0, -1.0), (-1.0, -1.0, 1.0), (-2.334, 1.0, -1.0), (-2.334, 1.0, 1.0), (1.0, -1.0, -1.0), (1.0, -1.0, 1.0), (1.0, 1.0, -1.0), (1.0, 1.0, 1.0), (-2.334, -0.9099, -1.0), (-2.334, -0.9099, 1.0), (1.0, -0.9099, -1.0), (1.0, -0.9099, 1.0), (-37.28, -0.9099, -1.0), (-37.28, -1.0, -1.0), (-37.28, -1.0, 1.0), (-37.28, -0.9099, 1.0), (-40.3, -0.9099, -1.0), (-40.3, -1.0, -1.0), (-40.3, -1.0, 1.0), (-40.3, -0.9099, 1.0), (-37.28, -1.798, -1.0), (-37.28, -1.798, 1.0), (-40.3, -1.798, -1.0), (-40.3, -1.798, 1.0), (-37.28, -2.225, -1.0), (-37.28, -2.225, 1.0), (-40.3, -2.225, -1.0), (-40.3, -2.225, 1.0), (26.12, -1.798, -1.0), (26.12, -1.798, 1.0), (26.12, -2.225, -1.0), (26.12, -2.225, 1.0), (21.25, -1.798, 1.0), (21.25, -1.798, -1.0), (26.12, 1.108, -1.0), (26.12, 1.108, 1.0), (21.25, 1.108, -1.0), (21.25, 1.108, 1.0), (-1.0, 1.108, 1.0), (-1.0, 1.108, -1.0), (1.0, 1.108, -1.0), (1.0, 1.108, 1.0), (21.2, 1.0, 1.0), (21.2, 1.0, -1.0), (21.2, 1.108, 1.0), (21.2, 1.108, -1.0)], [], [(8, 9, 3, 2), (40, 41, 44, 45), (10, 11, 5, 4), (4, 5, 1, 0), (8, 10, 4, 0), (11, 9, 1, 5), (7, 3, 9, 11), (2, 6, 10, 8), (6, 7, 11, 10), (9, 8, 12, 15), (14, 15, 19, 18), (1, 9, 15, 14), (8, 0, 13, 12), (0, 1, 14, 13), (17, 18, 19, 16), (12, 13, 17, 16), (15, 12, 16, 19), (14, 18, 23, 21), (22, 20, 24, 26), (18, 17, 22, 23), (17, 13, 20, 22), (13, 14, 21, 20), (24, 25, 27, 26), (23, 22, 26, 27), (21, 23, 27, 25), (24, 20, 33, 28, 30), (28, 29, 31, 30), (25, 24, 30, 31), (21, 25, 31, 29, 32), (20, 21, 32, 33), (36, 37, 35, 34), (29, 28, 34, 35), (33, 32, 37, 36), (32, 29, 35, 37), (28, 33, 36, 34), (39, 38, 41, 40), (6, 2, 39, 40), (3, 7, 41, 38), (2, 3, 38, 39), (42, 43, 45, 44), (7, 6, 43, 42), (6, 40, 45, 43), (41, 7, 42, 44)])
_uv = me_cube_014.uv_layers.new(name='UVMap')
_uv.uv.foreach_set('vector', [0.375, 0.01126, 0.625, 0.01126, 0.625, 0.25, 0.375, 0.25, 0.375, 0.5, 0.625, 0.5, 0.625, 0.5, 0.375, 0.5, 0.375, 0.7387, 0.625, 0.7387, 0.625, 0.75, 0.375, 0.75, 0.375, 0.75, 0.625, 0.75, 0.625, 1.0, 0.375, 1.0, 0.125, 0.7387, 0.375, 0.7387, 0.375, 0.75, 0.125, 0.75, 0.625, 0.7387, 0.875, 0.7387, 0.875, 0.75, 0.625, 0.75, 0.625, 0.5, 0.875, 0.5, 0.875, 0.7387, 0.625, 0.7387, 0.125, 0.5, 0.375, 0.5, 0.375, 0.7387, 0.125, 0.7387, 0.375, 0.5, 0.625, 0.5, 0.625, 0.7387, 0.375, 0.7387, 0.625, 0.01126, 0.375, 0.01126, 0.375, 0.01126, 0.625, 0.01126, 0.875, 0.75, 0.875, 0.7387, 0.875, 0.7387, 0.875, 0.75, 0.875, 0.75, 0.875, 0.7387, 0.875, 0.7387, 0.875, 0.75, 0.125, 0.7387, 0.125, 0.75, 0.125, 0.75, 0.125, 0.7387, 0.375, 1.0, 0.625, 1.0, 0.625, 1.0, 0.375, 1.0, 0.375, 0.0, 0.625, 0.0, 0.625, 0.01126, 0.375, 0.01126, 0.125, 0.7387, 0.125, 0.75, 0.125, 0.75, 0.125, 0.7387, 0.625, 0.01126, 0.375, 0.01126, 0.375, 0.01126, 0.625, 0.01126, 0.875, 0.75, 0.875, 0.75, 0.875, 0.75, 0.875, 0.75, 0.125, 0.75, 0.125, 0.75, 0.125, 0.75, 0.125, 0.75, 0.625, 0.0, 0.375, 0.0, 0.375, 0.0, 0.625, 0.0, 0.125, 0.75, 0.125, 0.75, 0.125, 0.75, 0.125, 0.75, 0.375, 1.0, 0.625, 1.0, 0.625, 1.0, 0.375, 1.0, 0.375, 1.0, 0.625, 1.0, 0.625, 1.0, 0.375, 1.0, 0.625, 0.0, 0.375, 0.0, 0.375, 0.0, 0.625, 0.0, 0.875, 0.75, 0.875, 0.75, 0.875, 0.75, 0.875, 0.75, 0.125, 0.75, 0.125, 0.75, 0.125, 0.75, 0.125, 0.75, 0.125, 0.75, 0.375, 1.0, 0.625, 1.0, 0.625, 1.0, 0.375, 1.0, 0.625, 1.0, 0.375, 1.0, 0.375, 1.0, 0.625, 1.0, 0.875, 0.75, 0.875, 0.75, 0.875, 0.75, 0.875, 0.75, 0.875, 0.75, 0.375, 1.0, 0.625, 1.0, 0.625, 1.0, 0.375, 1.0, 0.375, 1.0, 0.625, 1.0, 0.625, 1.0, 0.375, 1.0, 0.625, 1.0, 0.375, 1.0, 0.375, 1.0, 0.625, 1.0, 0.375, 1.0, 0.625, 1.0, 0.625, 1.0, 0.375, 1.0, 0.875, 0.75, 0.875, 0.75, 0.875, 0.75, 0.875, 0.75, 0.125, 0.75, 0.125, 0.75, 0.125, 0.75, 0.125, 0.75, 0.375, 0.25, 0.625, 0.25, 0.625, 0.5, 0.375, 0.5, 0.375, 0.5, 0.125, 0.5, 0.125, 0.5, 0.375, 0.5, 0.875, 0.5, 0.625, 0.5, 0.625, 0.5, 0.875, 0.5, 0.375, 0.25, 0.625, 0.25, 0.625, 0.25, 0.375, 0.25, 0.625, 0.5, 0.375, 0.5, 0.375, 0.5, 0.625, 0.5, 0.625, 0.5, 0.375, 0.5, 0.375, 0.5, 0.625, 0.5, 0.375, 0.5, 0.375, 0.5, 0.375, 0.5, 0.375, 0.5, 0.625, 0.5, 0.625, 0.5, 0.625, 0.5, 0.625, 0.5])
me_cube_014.update()
me_cube_013 = bpy.data.meshes.new('Cube.013')
me_cube_013.from_pydata([(-1.0, -1.0, -1.0), (-1.0, -1.0, 1.0), (-1.0, 1.0, -1.0), (-1.0, 1.0, 1.0), (1.0, -1.0, -1.0), (1.0, -1.0, 1.0), (1.0, 1.0, -1.0), (1.0, 1.0, 1.0)], [], [(0, 1, 3, 2), (2, 3, 7, 6), (6, 7, 5, 4), (4, 5, 1, 0), (2, 6, 4, 0), (7, 3, 1, 5)])
_uv = me_cube_013.uv_layers.new(name='UVMap')
_uv.uv.foreach_set('vector', [0.375, 0.0, 0.625, 0.0, 0.625, 0.25, 0.375, 0.25, 0.375, 0.25, 0.625, 0.25, 0.625, 0.5, 0.375, 0.5, 0.375, 0.5, 0.625, 0.5, 0.625, 0.75, 0.375, 0.75, 0.375, 0.75, 0.625, 0.75, 0.625, 1.0, 0.375, 1.0, 0.125, 0.5, 0.375, 0.5, 0.375, 0.75, 0.125, 0.75, 0.625, 0.5, 0.875, 0.5, 0.875, 0.75, 0.625, 0.75])
me_cube_013.update()
me_cube_015 = bpy.data.meshes.new('Cube.015')
me_cube_015.from_pydata([(-1.0, -1.0, -1.0), (-1.0, -1.0, 1.0), (-1.0, 1.0, -1.0), (-1.0, 1.0, 1.0), (1.0, -1.0, -1.0), (1.0, -1.0, 1.0), (1.0, 1.0, -1.0), (1.0, 1.0, 1.0)], [], [(0, 1, 3, 2), (2, 3, 7, 6), (6, 7, 5, 4), (4, 5, 1, 0), (2, 6, 4, 0), (7, 3, 1, 5)])
_uv = me_cube_015.uv_layers.new(name='UVMap')
_uv.uv.foreach_set('vector', [0.375, 0.0, 0.625, 0.0, 0.625, 0.25, 0.375, 0.25, 0.375, 0.25, 0.625, 0.25, 0.625, 0.5, 0.375, 0.5, 0.375, 0.5, 0.625, 0.5, 0.625, 0.75, 0.375, 0.75, 0.375, 0.75, 0.625, 0.75, 0.625, 1.0, 0.375, 1.0, 0.125, 0.5, 0.375, 0.5, 0.375, 0.75, 0.125, 0.75, 0.625, 0.5, 0.875, 0.5, 0.875, 0.75, 0.625, 0.75])
me_cube_015.update()
me_cube_016 = bpy.data.meshes.new('Cube.016')
me_cube_016.from_pydata([(-1.0, -1.0, -1.0), (-1.0, -1.0, 1.0), (-1.0, 1.0, -1.0), (-1.0, 1.0, 1.0), (1.0, -1.0, -1.0), (1.0, -1.0, 1.0), (1.0, 1.0, -1.0), (1.0, 1.0, 1.0)], [], [(0, 1, 3, 2), (2, 3, 7, 6), (6, 7, 5, 4), (4, 5, 1, 0), (2, 6, 4, 0), (7, 3, 1, 5)])
_uv = me_cube_016.uv_layers.new(name='UVMap')
_uv.uv.foreach_set('vector', [0.375, 0.0, 0.625, 0.0, 0.625, 0.25, 0.375, 0.25, 0.375, 0.25, 0.625, 0.25, 0.625, 0.5, 0.375, 0.5, 0.375, 0.5, 0.625, 0.5, 0.625, 0.75, 0.375, 0.75, 0.375, 0.75, 0.625, 0.75, 0.625, 1.0, 0.375, 1.0, 0.125, 0.5, 0.375, 0.5, 0.375, 0.75, 0.125, 0.75, 0.625, 0.5, 0.875, 0.5, 0.875, 0.75, 0.625, 0.75])
me_cube_016.update()
me_cube_017 = bpy.data.meshes.new('Cube.017')
me_cube_017.from_pydata([(-1.0, -1.0, -1.0), (-1.0, -1.0, 1.0), (-1.0, 1.0, -1.0), (-1.0, 1.0, 1.0), (1.0, -1.0, -1.0), (1.0, -1.0, 1.0), (1.0, 1.0, -1.0), (1.0, 1.0, 1.0)], [], [(0, 1, 3, 2), (2, 3, 7, 6), (6, 7, 5, 4), (4, 5, 1, 0), (2, 6, 4, 0), (7, 3, 1, 5)])
_uv = me_cube_017.uv_layers.new(name='UVMap')
_uv.uv.foreach_set('vector', [0.375, 0.0, 0.625, 0.0, 0.625, 0.25, 0.375, 0.25, 0.375, 0.25, 0.625, 0.25, 0.625, 0.5, 0.375, 0.5, 0.375, 0.5, 0.625, 0.5, 0.625, 0.75, 0.375, 0.75, 0.375, 0.75, 0.625, 0.75, 0.625, 1.0, 0.375, 1.0, 0.125, 0.5, 0.375, 0.5, 0.375, 0.75, 0.125, 0.75, 0.625, 0.5, 0.875, 0.5, 0.875, 0.75, 0.625, 0.75])
me_cube_017.update()
me_cube_018 = bpy.data.meshes.new('Cube.018')
me_cube_018.from_pydata([(-1.0, -1.0, -1.0), (-1.0, -1.0, 1.0), (-1.0, 1.0, -1.0), (-1.0, 1.0, 1.0), (1.0, -1.0, -1.0), (1.0, -1.0, 1.0), (1.0, 1.0, -1.0), (1.0, 1.0, 1.0)], [], [(0, 1, 3, 2), (2, 3, 7, 6), (6, 7, 5, 4), (4, 5, 1, 0), (2, 6, 4, 0), (7, 3, 1, 5)])
_uv = me_cube_018.uv_layers.new(name='UVMap')
_uv.uv.foreach_set('vector', [0.375, 0.0, 0.625, 0.0, 0.625, 0.25, 0.375, 0.25, 0.375, 0.25, 0.625, 0.25, 0.625, 0.5, 0.375, 0.5, 0.375, 0.5, 0.625, 0.5, 0.625, 0.75, 0.375, 0.75, 0.375, 0.75, 0.625, 0.75, 0.625, 1.0, 0.375, 1.0, 0.125, 0.5, 0.375, 0.5, 0.375, 0.75, 0.125, 0.75, 0.625, 0.5, 0.875, 0.5, 0.875, 0.75, 0.625, 0.75])
me_cube_018.update()
me_cube_019 = bpy.data.meshes.new('Cube.019')
me_cube_019.from_pydata([(-1.0, -1.0, -1.0), (-1.0, -1.0, 1.0), (-1.0, 1.0, -1.0), (-1.0, 1.0, 1.0), (1.0, -1.0, -1.0), (1.0, -1.0, 1.0), (1.0, 1.0, -1.0), (1.0, 1.0, 1.0)], [], [(0, 1, 3, 2), (2, 3, 7, 6), (6, 7, 5, 4), (4, 5, 1, 0), (2, 6, 4, 0), (7, 3, 1, 5)])
_uv = me_cube_019.uv_layers.new(name='UVMap')
_uv.uv.foreach_set('vector', [0.375, 0.0, 0.625, 0.0, 0.625, 0.25, 0.375, 0.25, 0.375, 0.25, 0.625, 0.25, 0.625, 0.5, 0.375, 0.5, 0.375, 0.5, 0.625, 0.5, 0.625, 0.75, 0.375, 0.75, 0.375, 0.75, 0.625, 0.75, 0.625, 1.0, 0.375, 1.0, 0.125, 0.5, 0.375, 0.5, 0.375, 0.75, 0.125, 0.75, 0.625, 0.5, 0.875, 0.5, 0.875, 0.75, 0.625, 0.75])
me_cube_019.update()
me_cube_020 = bpy.data.meshes.new('Cube.020')
me_cube_020.from_pydata([(-1.0, -1.0, -1.0), (-1.0, -1.0, 1.0), (-1.0, 1.0, -1.0), (-1.0, 1.0, 1.0), (1.0, -1.0, -1.0), (1.0, -1.0, 1.0), (1.0, 1.0, -1.0), (1.0, 1.0, 1.0)], [], [(0, 1, 3, 2), (2, 3, 7, 6), (6, 7, 5, 4), (4, 5, 1, 0), (2, 6, 4, 0), (7, 3, 1, 5)])
_uv = me_cube_020.uv_layers.new(name='UVMap')
_uv.uv.foreach_set('vector', [0.375, 0.0, 0.625, 0.0, 0.625, 0.25, 0.375, 0.25, 0.375, 0.25, 0.625, 0.25, 0.625, 0.5, 0.375, 0.5, 0.375, 0.5, 0.625, 0.5, 0.625, 0.75, 0.375, 0.75, 0.375, 0.75, 0.625, 0.75, 0.625, 1.0, 0.375, 1.0, 0.125, 0.5, 0.375, 0.5, 0.375, 0.75, 0.125, 0.75, 0.625, 0.5, 0.875, 0.5, 0.875, 0.75, 0.625, 0.75])
me_cube_020.update()
me_cube_021 = bpy.data.meshes.new('Cube.021')
me_cube_021.from_pydata([(-1.0, -1.0, -1.0), (-1.0, -1.0, 1.0), (-1.0, 1.0, -1.0), (-1.0, 1.0, 1.0), (1.0, -1.0, -1.0), (1.0, -1.0, 1.0), (1.0, 1.0, -1.0), (1.0, 1.0, 1.0)], [], [(0, 1, 3, 2), (2, 3, 7, 6), (6, 7, 5, 4), (4, 5, 1, 0), (2, 6, 4, 0), (7, 3, 1, 5)])
_uv = me_cube_021.uv_layers.new(name='UVMap')
_uv.uv.foreach_set('vector', [0.375, 0.0, 0.625, 0.0, 0.625, 0.25, 0.375, 0.25, 0.375, 0.25, 0.625, 0.25, 0.625, 0.5, 0.375, 0.5, 0.375, 0.5, 0.625, 0.5, 0.625, 0.75, 0.375, 0.75, 0.375, 0.75, 0.625, 0.75, 0.625, 1.0, 0.375, 1.0, 0.125, 0.5, 0.375, 0.5, 0.375, 0.75, 0.125, 0.75, 0.625, 0.5, 0.875, 0.5, 0.875, 0.75, 0.625, 0.75])
me_cube_021.update()

# ---- objects
ob_cube_013 = bpy.data.objects.new('Cube.013', me_cube_002)
ob_cube_014 = bpy.data.objects.new('Cube.014', me_cube_003)
ob_cube_015 = bpy.data.objects.new('Cube.015', me_cube_005)
ob_cube_016 = bpy.data.objects.new('Cube.016', me_cube_006)
ob_cube_017 = bpy.data.objects.new('Cube.017', me_cube_008)
ob_cube_018 = bpy.data.objects.new('Cube.018', me_cube_010)
ob_cube_019 = bpy.data.objects.new('Cube.019', me_cube_011)
ob_cube_020 = bpy.data.objects.new('Cube.020', me_cube_012)
ob_cube_021 = bpy.data.objects.new('Cube.021', me_cube_022)
ob_cube_022 = bpy.data.objects.new('Cube.022', me_cube_023)
ob_cube_023 = bpy.data.objects.new('Cube.023', me_cube_024)
ob_cube_024 = bpy.data.objects.new('Cube.024', me_cube_025)
ob_cube_001 = bpy.data.objects.new('Cube.001', me_cube_001)
ob_cube_002 = bpy.data.objects.new('Cube.002', me_cube_004)
ob_cube_003 = bpy.data.objects.new('Cube.003', me_cube_009)
ob_cube_005 = bpy.data.objects.new('Cube.005', me_cube_014)
ob_cube_004 = bpy.data.objects.new('Cube.004', me_cube_013)
ob_cube_006 = bpy.data.objects.new('Cube.006', me_cube_015)
ob_cube_007 = bpy.data.objects.new('Cube.007', me_cube_016)
ob_cube_008 = bpy.data.objects.new('Cube.008', me_cube_017)
ob_cube_009 = bpy.data.objects.new('Cube.009', me_cube_018)
ob_cube_010 = bpy.data.objects.new('Cube.010', me_cube_019)
ob_cube_011 = bpy.data.objects.new('Cube.011', me_cube_020)
ob_cube_012 = bpy.data.objects.new('Cube.012', me_cube_021)

# ---- transforms, parenting, visibility, modifiers, constraints
ob_cube_013.location = (-2.118, 37.1, 15.06)
ob_cube_013.scale = (1.0, -7.571, 12.33)
ob_cube_014.location = (-2.695, 2.887, 50.36)
ob_cube_014.scale = (1.0, 17.64, 11.3)
ob_cube_015.location = (-2.695, 43.47, 50.36)
ob_cube_015.scale = (1.0, 17.64, 11.3)
ob_cube_016.location = (-32.43, -21.81, 50.36)
ob_cube_016.rotation_euler = (0.0, -0.0, 1.571)
ob_cube_016.scale = (1.0, 17.64, 11.3)
ob_cube_017.location = (-55.66, -38.24, 50.36)
ob_cube_017.scale = (1.0, 17.64, 11.3)
ob_cube_018.location = (-35.55, -62.48, 50.36)
ob_cube_018.rotation_euler = (0.0, -0.0, 1.571)
ob_cube_018.scale = (1.0, 17.64, 11.3)
ob_cube_019.location = (-1.109, -62.48, 50.36)
ob_cube_019.rotation_euler = (0.0, -0.0, 1.571)
ob_cube_019.scale = (1.0, 17.64, 11.3)
ob_cube_020.location = (-5.502, 3.417, 17.79)
ob_cube_020.scale = (1.0, 18.6, 11.3)
ob_cube_021.location = (-4.869, 37.04, 3.48)
ob_cube_021.scale = (3.132, 9.604, 1.0)
ob_cube_022.location = (-4.869, 5.608, 7.596)
ob_cube_022.scale = (3.132, 15.23, 1.0)
ob_cube_023.location = (-4.869, 5.608, 41.03)
ob_cube_023.scale = (3.132, 15.23, 1.0)
ob_cube_024.location = (-4.869, 45.44, 41.03)
ob_cube_024.scale = (3.132, 15.23, 1.0)
ob_cube_001.location = (7.927, 7.245, 17.69)
ob_cube_001.scale = (-15.26, -61.69, -15.26)
ob_cube_002.location = (-6.642, 24.96, 33.6)
ob_cube_002.scale = (1.394, 43.93, 1.394)
ob_cube_003.location = (7.927, 7.245, 49.65)
ob_cube_003.scale = (-15.26, -61.69, -15.26)
ob_cube_005.location = (-6.642, 24.96, 65.92)
ob_cube_005.scale = (1.394, 43.93, 1.394)
ob_cube_004.location = (-5.52, 37.16, 14.59)
ob_cube_004.scale = (3.125, 7.693, 12.76)
ob_cube_006.location = (-5.52, 3.36, 18.34)
ob_cube_006.scale = (3.125, 17.38, 10.15)
ob_cube_007.location = (-5.52, 3.36, 51.27)
ob_cube_007.scale = (3.125, 17.38, 10.15)
ob_cube_008.location = (-5.52, 43.46, 51.27)
ob_cube_008.scale = (3.125, 17.38, 10.15)
ob_cube_009.location = (-32.24, -20.3, 51.27)
ob_cube_009.rotation_euler = (0.0, -0.0, 1.571)
ob_cube_009.scale = (3.125, 17.38, 10.15)
ob_cube_010.location = (-57.29, -36.53, 51.27)
ob_cube_010.scale = (2.655, 14.77, 8.624)
ob_cube_011.location = (-37.86, -53.18, 51.27)
ob_cube_011.rotation_euler = (0.0, -0.0, 1.571)
ob_cube_011.scale = (2.655, 14.77, 8.624)
ob_cube_012.location = (0.4761, -53.18, 51.27)
ob_cube_012.rotation_euler = (0.0, -0.0, 1.571)
ob_cube_012.scale = (2.655, 14.77, 8.624)

# ---- collection membership
scene.collection.objects.link(ob_cube_013)
scene.collection.objects.link(ob_cube_014)
scene.collection.objects.link(ob_cube_015)
scene.collection.objects.link(ob_cube_016)
scene.collection.objects.link(ob_cube_017)
scene.collection.objects.link(ob_cube_018)
scene.collection.objects.link(ob_cube_019)
scene.collection.objects.link(ob_cube_020)
scene.collection.objects.link(ob_cube_021)
scene.collection.objects.link(ob_cube_022)
scene.collection.objects.link(ob_cube_023)
scene.collection.objects.link(ob_cube_024)
col_collection.objects.link(ob_cube_001)
col_collection.objects.link(ob_cube_002)
col_collection.objects.link(ob_cube_003)
col_collection.objects.link(ob_cube_005)
col_windows_and_doors.objects.link(ob_cube_004)
col_windows_and_doors.objects.link(ob_cube_006)
col_windows_and_doors.objects.link(ob_cube_007)
col_windows_and_doors.objects.link(ob_cube_008)
col_windows_and_doors.objects.link(ob_cube_009)
col_windows_and_doors.objects.link(ob_cube_010)
col_windows_and_doors.objects.link(ob_cube_011)
col_windows_and_doors.objects.link(ob_cube_012)

# ---- scene / render settings (as saved in the file)
scene.frame_start = 1; scene.frame_end = 250; scene.frame_set(0)
scene.render.engine = 'BLENDER_EEVEE_NEXT'
bpy.context.view_layer.update()

# ---- added for rendering (the .blend has no active camera and no usable light): camera, sun
cam_auto = bpy.data.cameras.new('AutoCamera')
cam_auto.lens = 50.0
cam_auto.sensor_width = 36.0
cam_auto.clip_end = 3007.09
ob_auto_camera = bpy.data.objects.new('AutoCamera', cam_auto)
scene.collection.objects.link(ob_auto_camera)
ob_auto_camera.location = (154.818, -205.186, 171.646)
ob_auto_camera.rotation_euler = (1.09748, -7.21219e-08, 0.694738)
scene.camera = ob_auto_camera
light_auto_sun = bpy.data.lights.new('AutoSun', 'SUN')
light_auto_sun.energy = 3.0
light_auto_sun.angle = 0.0523599
ob_auto_sun = bpy.data.objects.new('AutoSun', light_auto_sun)
scene.collection.objects.link(ob_auto_sun)
ob_auto_sun.rotation_euler = (0.872665, 0.174533, 0.523599)
bpy.context.view_layer.update()
